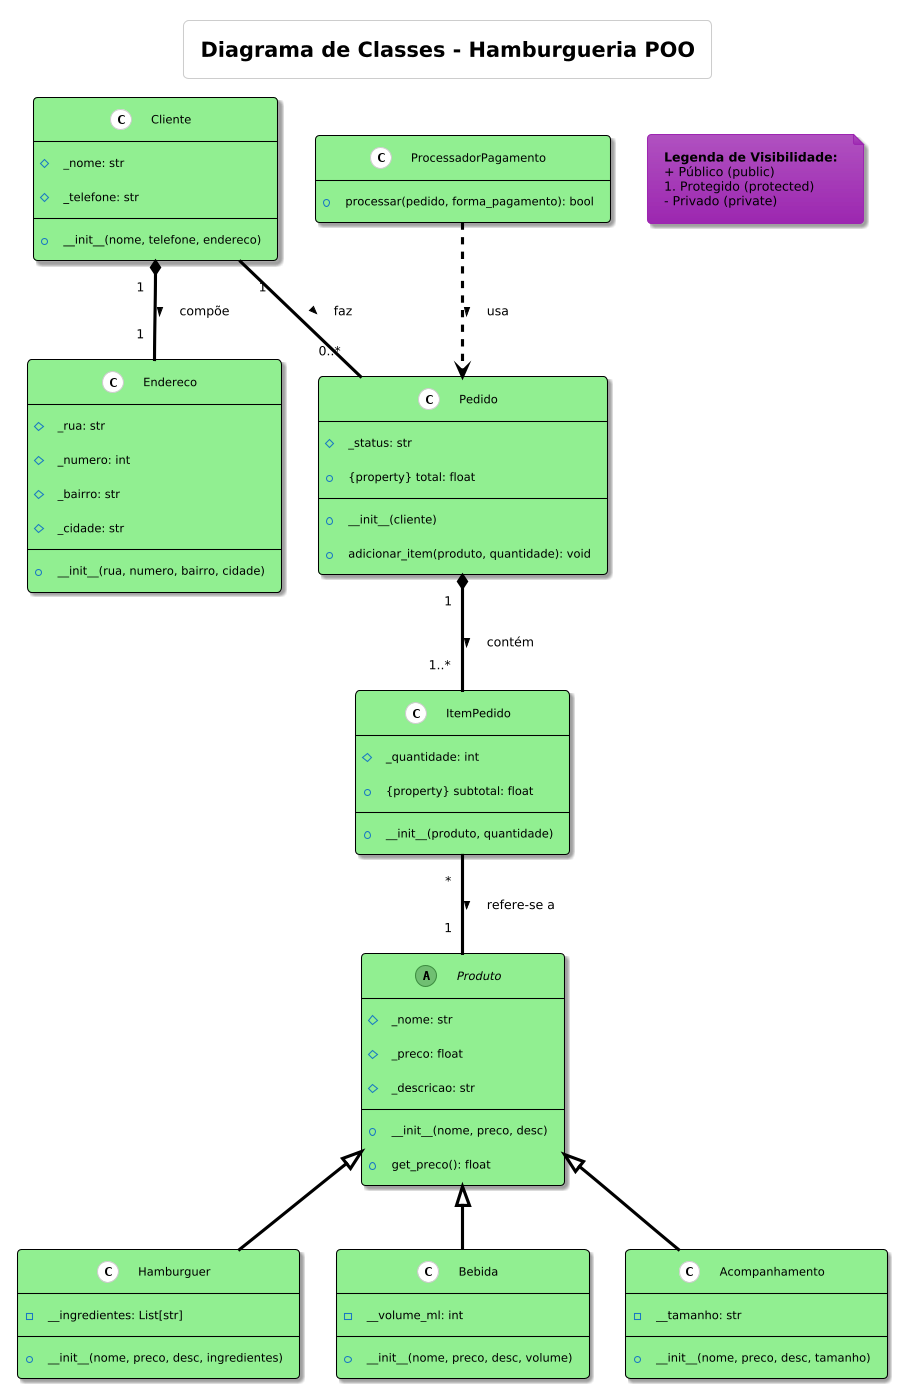

The diagram above was rendered by PlantUML. Its source (embedded in the PNG):
@startuml
' Título do Diagrama
title Diagrama de Classes - Hamburgueria POO

' --- CONFIGURAÇÕES DE APARÊNCIA ---
!theme materia
skinparam defaultFontColor Black
skinparam FontColor Black


' Mantém as configurações específicas para as caixas das classes
skinparam class {
    BackgroundColor LightGreen
    BorderColor Black
    FontColor Black
}

' Define a cor das setas de relacionamento
skinparam ArrowColor Black

hide empty members
' --- FIM DAS CONFIGURAÇÕES ---


' Definição da Classe Abstrata Produto
abstract class Produto {
  # _nome: str
  # _preco: float
  # _descricao: str
  + __init__(nome, preco, desc)
  + get_preco(): float
}

' Definição das Classes Filhas que herdam de Produto
class Hamburguer {
  - __ingredientes: List[str]
  + __init__(nome, preco, desc, ingredientes)
}

class Bebida {
  - __volume_ml: int
  + __init__(nome, preco, desc, volume)
}

class Acompanhamento {
  - __tamanho: str
  + __init__(nome, preco, desc, tamanho)
}

' Definição das outras classes do sistema
class Cliente {
  # _nome: str
  # _telefone: str
  + __init__(nome, telefone, endereco)
}

class Endereco {
  # _rua: str
  # _numero: int
  # _bairro: str
  # _cidade: str
  + __init__(rua, numero, bairro, cidade)
}

class Pedido {
  # _status: str
  + {property} total: float
  + __init__(cliente)
  + adicionar_item(produto, quantidade): void
}

class ItemPedido {
  # _quantidade: int
  + {property} subtotal: float
  + __init__(produto, quantidade)
}

class ProcessadorPagamento {
  + processar(pedido, forma_pagamento): bool
}

' --- RELACIONAMENTOS ---

' Relação de Herança
Produto <|-- Hamburguer
Produto <|-- Bebida
Produto <|-- Acompanhamento

' Relação de Composição (um Cliente TEM um Endereço)
Cliente "1" *-- "1" Endereco : compõe >

' Relação de Associação (um Cliente FAZ zero ou mais Pedidos)
Cliente "1" -- "0..*" Pedido : faz >

' Relação de Composição (um Pedido CONTÉM um ou mais Itens)
Pedido "1" *-- "1..*" ItemPedido : contém >

' Relação de Associação (um ItemPedido REFERE-SE a um Produto)
ItemPedido "*" -- "1" Produto : refere-se a >

' Relação de Dependência (Processador USA um Pedido para a operação)
ProcessadorPagamento ..> Pedido : usa >

' Legenda para os símbolos de visibilidade
note "<b>Legenda de Visibilidade:</b>\n+ Público (public)\n# Protegido (protected)\n- Privado (private)" as Legend
@enduml